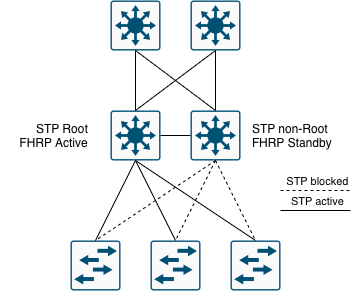

The diagram above was exported from draw.io. Its source (the exported page's mxGraphModel, read from the mxfile embedded in the PNG):
<mxGraphModel dx="760" dy="1151" grid="1" gridSize="10" guides="1" tooltips="1" connect="1" arrows="1" fold="1" page="1" pageScale="1" pageWidth="850" pageHeight="1100" math="0" shadow="0">
  <root>
    <mxCell id="0" />
    <mxCell id="1" parent="0" />
    <mxCell id="-ub4072w_XGWF74KYCJv-1" parent="1" style="sketch=0;points=[[0.015,0.015,0],[0.985,0.015,0],[0.985,0.985,0],[0.015,0.985,0],[0.25,0,0],[0.5,0,0],[0.75,0,0],[1,0.25,0],[1,0.5,0],[1,0.75,0],[0.75,1,0],[0.5,1,0],[0.25,1,0],[0,0.75,0],[0,0.5,0],[0,0.25,0]];verticalLabelPosition=bottom;html=1;verticalAlign=top;aspect=fixed;align=center;pointerEvents=1;shape=mxgraph.cisco19.rect;prIcon=l3_switch;fillColor=#FAFAFA;strokeColor=#005073;" value="" vertex="1">
      <mxGeometry height="50" width="50" x="130" y="150" as="geometry" />
    </mxCell>
    <mxCell id="-ub4072w_XGWF74KYCJv-2" parent="1" style="sketch=0;points=[[0.015,0.015,0],[0.985,0.015,0],[0.985,0.985,0],[0.015,0.985,0],[0.25,0,0],[0.5,0,0],[0.75,0,0],[1,0.25,0],[1,0.5,0],[1,0.75,0],[0.75,1,0],[0.5,1,0],[0.25,1,0],[0,0.75,0],[0,0.5,0],[0,0.25,0]];verticalLabelPosition=bottom;html=1;verticalAlign=top;aspect=fixed;align=center;pointerEvents=1;shape=mxgraph.cisco19.rect;prIcon=l2_switch;fillColor=#FAFAFA;strokeColor=#005073;" value="" vertex="1">
      <mxGeometry height="50" width="50" x="90" y="280" as="geometry" />
    </mxCell>
    <mxCell id="-ub4072w_XGWF74KYCJv-4" parent="1" style="sketch=0;points=[[0.015,0.015,0],[0.985,0.015,0],[0.985,0.985,0],[0.015,0.985,0],[0.25,0,0],[0.5,0,0],[0.75,0,0],[1,0.25,0],[1,0.5,0],[1,0.75,0],[0.75,1,0],[0.5,1,0],[0.25,1,0],[0,0.75,0],[0,0.5,0],[0,0.25,0]];verticalLabelPosition=bottom;html=1;verticalAlign=top;aspect=fixed;align=center;pointerEvents=1;shape=mxgraph.cisco19.rect;prIcon=l3_switch;fillColor=#FAFAFA;strokeColor=#005073;" value="" vertex="1">
      <mxGeometry height="50" width="50" x="210" y="150" as="geometry" />
    </mxCell>
    <mxCell id="-ub4072w_XGWF74KYCJv-5" parent="1" style="sketch=0;points=[[0.015,0.015,0],[0.985,0.015,0],[0.985,0.985,0],[0.015,0.985,0],[0.25,0,0],[0.5,0,0],[0.75,0,0],[1,0.25,0],[1,0.5,0],[1,0.75,0],[0.75,1,0],[0.5,1,0],[0.25,1,0],[0,0.75,0],[0,0.5,0],[0,0.25,0]];verticalLabelPosition=bottom;html=1;verticalAlign=top;aspect=fixed;align=center;pointerEvents=1;shape=mxgraph.cisco19.rect;prIcon=l3_switch;fillColor=#FAFAFA;strokeColor=#005073;" value="" vertex="1">
      <mxGeometry height="50" width="50" x="130" y="40" as="geometry" />
    </mxCell>
    <mxCell id="-ub4072w_XGWF74KYCJv-6" parent="1" style="sketch=0;points=[[0.015,0.015,0],[0.985,0.015,0],[0.985,0.985,0],[0.015,0.985,0],[0.25,0,0],[0.5,0,0],[0.75,0,0],[1,0.25,0],[1,0.5,0],[1,0.75,0],[0.75,1,0],[0.5,1,0],[0.25,1,0],[0,0.75,0],[0,0.5,0],[0,0.25,0]];verticalLabelPosition=bottom;html=1;verticalAlign=top;aspect=fixed;align=center;pointerEvents=1;shape=mxgraph.cisco19.rect;prIcon=l3_switch;fillColor=#FAFAFA;strokeColor=#005073;" value="" vertex="1">
      <mxGeometry height="50" width="50" x="210" y="40" as="geometry" />
    </mxCell>
    <mxCell id="-ub4072w_XGWF74KYCJv-7" parent="1" style="sketch=0;points=[[0.015,0.015,0],[0.985,0.015,0],[0.985,0.985,0],[0.015,0.985,0],[0.25,0,0],[0.5,0,0],[0.75,0,0],[1,0.25,0],[1,0.5,0],[1,0.75,0],[0.75,1,0],[0.5,1,0],[0.25,1,0],[0,0.75,0],[0,0.5,0],[0,0.25,0]];verticalLabelPosition=bottom;html=1;verticalAlign=top;aspect=fixed;align=center;pointerEvents=1;shape=mxgraph.cisco19.rect;prIcon=l2_switch;fillColor=#FAFAFA;strokeColor=#005073;" value="" vertex="1">
      <mxGeometry height="50" width="50" x="170" y="280" as="geometry" />
    </mxCell>
    <mxCell id="-ub4072w_XGWF74KYCJv-8" parent="1" style="sketch=0;points=[[0.015,0.015,0],[0.985,0.015,0],[0.985,0.985,0],[0.015,0.985,0],[0.25,0,0],[0.5,0,0],[0.75,0,0],[1,0.25,0],[1,0.5,0],[1,0.75,0],[0.75,1,0],[0.5,1,0],[0.25,1,0],[0,0.75,0],[0,0.5,0],[0,0.25,0]];verticalLabelPosition=bottom;html=1;verticalAlign=top;aspect=fixed;align=center;pointerEvents=1;shape=mxgraph.cisco19.rect;prIcon=l2_switch;fillColor=#FAFAFA;strokeColor=#005073;" value="" vertex="1">
      <mxGeometry height="50" width="50" x="250" y="280" as="geometry" />
    </mxCell>
    <mxCell id="-ub4072w_XGWF74KYCJv-14" edge="1" parent="1" style="edgeStyle=none;rounded=0;orthogonalLoop=1;jettySize=auto;html=1;entryX=0.5;entryY=0;entryDx=0;entryDy=0;entryPerimeter=0;endArrow=none;endFill=0;" target="-ub4072w_XGWF74KYCJv-2">
      <mxGeometry relative="1" as="geometry">
        <mxPoint x="155" y="200" as="sourcePoint" />
      </mxGeometry>
    </mxCell>
    <mxCell id="-ub4072w_XGWF74KYCJv-17" edge="1" parent="1" source="-ub4072w_XGWF74KYCJv-1" style="edgeStyle=none;rounded=0;orthogonalLoop=1;jettySize=auto;html=1;entryX=0.5;entryY=0;entryDx=0;entryDy=0;entryPerimeter=0;endArrow=none;endFill=0;exitX=0.5;exitY=1;exitDx=0;exitDy=0;exitPerimeter=0;" target="-ub4072w_XGWF74KYCJv-7">
      <mxGeometry relative="1" as="geometry">
        <mxPoint x="165" y="210" as="sourcePoint" />
        <mxPoint x="125" y="290" as="targetPoint" />
      </mxGeometry>
    </mxCell>
    <mxCell id="-ub4072w_XGWF74KYCJv-18" edge="1" parent="1" source="-ub4072w_XGWF74KYCJv-1" style="edgeStyle=none;rounded=0;orthogonalLoop=1;jettySize=auto;html=1;entryX=0.5;entryY=0;entryDx=0;entryDy=0;entryPerimeter=0;endArrow=none;endFill=0;exitX=0.5;exitY=1;exitDx=0;exitDy=0;exitPerimeter=0;" target="-ub4072w_XGWF74KYCJv-8">
      <mxGeometry relative="1" as="geometry">
        <mxPoint x="175" y="220" as="sourcePoint" />
        <mxPoint x="135" y="300" as="targetPoint" />
      </mxGeometry>
    </mxCell>
    <mxCell id="-ub4072w_XGWF74KYCJv-19" edge="1" parent="1" source="-ub4072w_XGWF74KYCJv-4" style="edgeStyle=none;rounded=0;orthogonalLoop=1;jettySize=auto;html=1;entryX=0.5;entryY=0;entryDx=0;entryDy=0;entryPerimeter=0;endArrow=none;endFill=0;exitX=0.5;exitY=1;exitDx=0;exitDy=0;exitPerimeter=0;dashed=1;" target="-ub4072w_XGWF74KYCJv-2">
      <mxGeometry relative="1" as="geometry">
        <mxPoint x="185" y="230" as="sourcePoint" />
        <mxPoint x="145" y="310" as="targetPoint" />
      </mxGeometry>
    </mxCell>
    <mxCell id="-ub4072w_XGWF74KYCJv-20" edge="1" parent="1" source="-ub4072w_XGWF74KYCJv-4" style="edgeStyle=none;rounded=0;orthogonalLoop=1;jettySize=auto;html=1;entryX=0.5;entryY=0;entryDx=0;entryDy=0;entryPerimeter=0;endArrow=none;endFill=0;exitX=0.5;exitY=1;exitDx=0;exitDy=0;exitPerimeter=0;dashed=1;" target="-ub4072w_XGWF74KYCJv-7">
      <mxGeometry relative="1" as="geometry">
        <mxPoint x="245" y="210" as="sourcePoint" />
        <mxPoint x="125" y="290" as="targetPoint" />
      </mxGeometry>
    </mxCell>
    <mxCell id="-ub4072w_XGWF74KYCJv-21" edge="1" parent="1" source="-ub4072w_XGWF74KYCJv-4" style="edgeStyle=none;rounded=0;orthogonalLoop=1;jettySize=auto;html=1;entryX=0.5;entryY=0;entryDx=0;entryDy=0;entryPerimeter=0;endArrow=none;endFill=0;exitX=0.5;exitY=1;exitDx=0;exitDy=0;exitPerimeter=0;dashed=1;" target="-ub4072w_XGWF74KYCJv-8">
      <mxGeometry relative="1" as="geometry">
        <mxPoint x="245" y="210" as="sourcePoint" />
        <mxPoint x="205" y="290" as="targetPoint" />
      </mxGeometry>
    </mxCell>
    <mxCell id="-ub4072w_XGWF74KYCJv-22" edge="1" parent="1" source="-ub4072w_XGWF74KYCJv-1" style="edgeStyle=none;rounded=0;orthogonalLoop=1;jettySize=auto;html=1;exitX=0.5;exitY=0;exitDx=0;exitDy=0;exitPerimeter=0;entryX=0.5;entryY=1;entryDx=0;entryDy=0;entryPerimeter=0;endArrow=none;endFill=0;" target="-ub4072w_XGWF74KYCJv-5">
      <mxGeometry relative="1" as="geometry" />
    </mxCell>
    <mxCell id="-ub4072w_XGWF74KYCJv-23" edge="1" parent="1" source="-ub4072w_XGWF74KYCJv-4" style="edgeStyle=none;rounded=0;orthogonalLoop=1;jettySize=auto;html=1;exitX=0.5;exitY=0;exitDx=0;exitDy=0;exitPerimeter=0;entryX=0.5;entryY=1;entryDx=0;entryDy=0;entryPerimeter=0;endArrow=none;endFill=0;" target="-ub4072w_XGWF74KYCJv-5">
      <mxGeometry relative="1" as="geometry">
        <mxPoint x="165" y="160" as="sourcePoint" />
        <mxPoint x="165" y="100" as="targetPoint" />
      </mxGeometry>
    </mxCell>
    <mxCell id="-ub4072w_XGWF74KYCJv-24" edge="1" parent="1" source="-ub4072w_XGWF74KYCJv-4" style="edgeStyle=none;rounded=0;orthogonalLoop=1;jettySize=auto;html=1;exitX=0.5;exitY=0;exitDx=0;exitDy=0;exitPerimeter=0;entryX=0.5;entryY=1;entryDx=0;entryDy=0;entryPerimeter=0;endArrow=none;endFill=0;" target="-ub4072w_XGWF74KYCJv-6">
      <mxGeometry relative="1" as="geometry">
        <mxPoint x="175" y="170" as="sourcePoint" />
        <mxPoint x="175" y="110" as="targetPoint" />
      </mxGeometry>
    </mxCell>
    <mxCell id="-ub4072w_XGWF74KYCJv-25" edge="1" parent="1" source="-ub4072w_XGWF74KYCJv-4" style="edgeStyle=none;rounded=0;orthogonalLoop=1;jettySize=auto;html=1;exitX=0;exitY=0.5;exitDx=0;exitDy=0;exitPerimeter=0;entryX=1;entryY=0.5;entryDx=0;entryDy=0;entryPerimeter=0;endArrow=none;endFill=0;" target="-ub4072w_XGWF74KYCJv-1">
      <mxGeometry relative="1" as="geometry">
        <mxPoint x="245" y="160" as="sourcePoint" />
        <mxPoint x="245" y="100" as="targetPoint" />
      </mxGeometry>
    </mxCell>
    <mxCell id="-ub4072w_XGWF74KYCJv-26" edge="1" parent="1" source="-ub4072w_XGWF74KYCJv-1" style="edgeStyle=none;rounded=0;orthogonalLoop=1;jettySize=auto;html=1;exitX=0.5;exitY=0;exitDx=0;exitDy=0;exitPerimeter=0;entryX=0.5;entryY=1;entryDx=0;entryDy=0;entryPerimeter=0;endArrow=none;endFill=0;" target="-ub4072w_XGWF74KYCJv-6">
      <mxGeometry relative="1" as="geometry">
        <mxPoint x="255" y="170" as="sourcePoint" />
        <mxPoint x="255" y="110" as="targetPoint" />
      </mxGeometry>
    </mxCell>
    <mxCell id="-ub4072w_XGWF74KYCJv-28" parent="1" style="text;html=1;whiteSpace=wrap;strokeColor=none;fillColor=none;align=right;verticalAlign=middle;rounded=0;autosize=1;resizable=0;" value="STP Root&lt;div&gt;FHRP Active&lt;/div&gt;" vertex="1">
      <mxGeometry height="40" width="90" x="20" y="155" as="geometry" />
    </mxCell>
    <mxCell id="-ub4072w_XGWF74KYCJv-29" parent="1" style="text;html=1;whiteSpace=wrap;strokeColor=none;fillColor=none;align=left;verticalAlign=middle;rounded=0;autosize=1;resizable=0;" value="STP non-Root&lt;div&gt;FHRP Standby&lt;/div&gt;" vertex="1">
      <mxGeometry height="40" width="100" x="270" y="155" as="geometry" />
    </mxCell>
    <mxCell id="-ub4072w_XGWF74KYCJv-33" edge="1" parent="1" style="edgeStyle=none;rounded=0;orthogonalLoop=1;jettySize=auto;html=1;endArrow=none;endFill=0;exitX=0.5;exitY=1;exitDx=0;exitDy=0;exitPerimeter=0;dashed=1;">
      <mxGeometry relative="1" as="geometry">
        <mxPoint x="300" y="230" as="sourcePoint" />
        <mxPoint x="370" y="230" as="targetPoint" />
      </mxGeometry>
    </mxCell>
    <mxCell id="-ub4072w_XGWF74KYCJv-34" connectable="0" parent="-ub4072w_XGWF74KYCJv-33" style="edgeLabel;html=1;align=center;verticalAlign=middle;resizable=0;points=[];" value="STP blocked" vertex="1">
      <mxGeometry relative="1" x="0.0286" as="geometry">
        <mxPoint y="-10" as="offset" />
      </mxGeometry>
    </mxCell>
    <mxCell id="-ub4072w_XGWF74KYCJv-35" edge="1" parent="1" style="edgeStyle=none;rounded=0;orthogonalLoop=1;jettySize=auto;html=1;endArrow=none;endFill=0;exitX=0.5;exitY=1;exitDx=0;exitDy=0;exitPerimeter=0;">
      <mxGeometry relative="1" as="geometry">
        <mxPoint x="300" y="250" as="sourcePoint" />
        <mxPoint x="370" y="250" as="targetPoint" />
      </mxGeometry>
    </mxCell>
    <mxCell id="-ub4072w_XGWF74KYCJv-36" connectable="0" parent="-ub4072w_XGWF74KYCJv-35" style="edgeLabel;html=1;align=center;verticalAlign=middle;resizable=0;points=[];" value="STP active" vertex="1">
      <mxGeometry relative="1" x="0.0286" as="geometry">
        <mxPoint y="-10" as="offset" />
      </mxGeometry>
    </mxCell>
  </root>
</mxGraphModel>